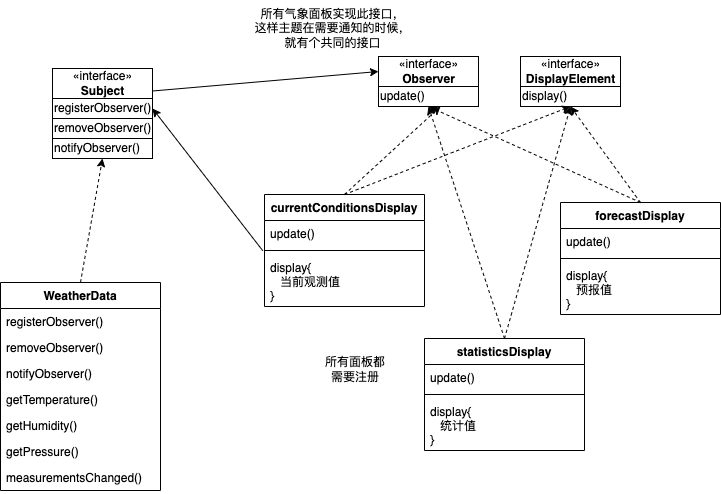

The diagram above was exported from draw.io. Its source (the exported page's mxGraphModel, read from the mxfile embedded in the PNG):
<mxGraphModel dx="1351" dy="518" grid="1" gridSize="8" guides="1" tooltips="1" connect="1" arrows="1" fold="1" page="1" pageScale="1" pageWidth="827" pageHeight="1169" math="0" shadow="0">
  <root>
    <mxCell id="WIyWlLk6GJQsqaUBKTNV-0" />
    <mxCell id="WIyWlLk6GJQsqaUBKTNV-1" parent="WIyWlLk6GJQsqaUBKTNV-0" />
    <mxCell id="G1GR_QX9FoNrCbuWb2jL-0" value="&lt;font style=&quot;font-size: 11px&quot;&gt;«interface»&lt;br style=&quot;font-size: 11px&quot;&gt;&lt;b style=&quot;font-size: 11px&quot;&gt;Subject&lt;/b&gt;&lt;/font&gt;" style="html=1;fontSize=8;" vertex="1" parent="WIyWlLk6GJQsqaUBKTNV-1">
      <mxGeometry x="100" y="90" width="100" height="30" as="geometry" />
    </mxCell>
    <mxCell id="G1GR_QX9FoNrCbuWb2jL-1" style="edgeStyle=orthogonalEdgeStyle;rounded=0;orthogonalLoop=1;jettySize=auto;html=1;exitX=0.5;exitY=1;exitDx=0;exitDy=0;fontSize=8;" edge="1" parent="WIyWlLk6GJQsqaUBKTNV-1" source="G1GR_QX9FoNrCbuWb2jL-0" target="G1GR_QX9FoNrCbuWb2jL-0">
      <mxGeometry relative="1" as="geometry" />
    </mxCell>
    <mxCell id="G1GR_QX9FoNrCbuWb2jL-8" value="&lt;font style=&quot;font-size: 11px&quot;&gt;registerObserver()&lt;/font&gt;" style="html=1;fontSize=8;align=left;" vertex="1" parent="WIyWlLk6GJQsqaUBKTNV-1">
      <mxGeometry x="100" y="120" width="100" height="20" as="geometry" />
    </mxCell>
    <mxCell id="G1GR_QX9FoNrCbuWb2jL-9" value="removeObserver()" style="html=1;fontSize=8;align=left;" vertex="1" parent="WIyWlLk6GJQsqaUBKTNV-1">
      <mxGeometry x="100" y="140" width="100" height="20" as="geometry" />
    </mxCell>
    <mxCell id="G1GR_QX9FoNrCbuWb2jL-10" value="notifyObserver()" style="html=1;fontSize=8;align=left;" vertex="1" parent="WIyWlLk6GJQsqaUBKTNV-1">
      <mxGeometry x="100" y="160" width="100" height="20" as="geometry" />
    </mxCell>
    <mxCell id="G1GR_QX9FoNrCbuWb2jL-31" value="WeatherData" style="swimlane;fontStyle=1;align=center;verticalAlign=top;childLayout=stackLayout;horizontal=1;startSize=26;horizontalStack=0;resizeParent=1;resizeParentMax=0;resizeLast=0;collapsible=1;marginBottom=0;fontSize=12;" vertex="1" parent="WIyWlLk6GJQsqaUBKTNV-1">
      <mxGeometry x="48" y="304" width="160" height="208" as="geometry" />
    </mxCell>
    <mxCell id="G1GR_QX9FoNrCbuWb2jL-34" value="registerObserver()" style="text;strokeColor=none;fillColor=none;align=left;verticalAlign=top;spacingLeft=4;spacingRight=4;overflow=hidden;rotatable=0;points=[[0,0.5],[1,0.5]];portConstraint=eastwest;fontSize=12;" vertex="1" parent="G1GR_QX9FoNrCbuWb2jL-31">
      <mxGeometry y="26" width="160" height="26" as="geometry" />
    </mxCell>
    <mxCell id="G1GR_QX9FoNrCbuWb2jL-35" value="removeObserver()" style="text;strokeColor=none;fillColor=none;align=left;verticalAlign=top;spacingLeft=4;spacingRight=4;overflow=hidden;rotatable=0;points=[[0,0.5],[1,0.5]];portConstraint=eastwest;fontSize=12;" vertex="1" parent="G1GR_QX9FoNrCbuWb2jL-31">
      <mxGeometry y="52" width="160" height="26" as="geometry" />
    </mxCell>
    <mxCell id="G1GR_QX9FoNrCbuWb2jL-36" value="notifyObserver()" style="text;strokeColor=none;fillColor=none;align=left;verticalAlign=top;spacingLeft=4;spacingRight=4;overflow=hidden;rotatable=0;points=[[0,0.5],[1,0.5]];portConstraint=eastwest;fontSize=12;" vertex="1" parent="G1GR_QX9FoNrCbuWb2jL-31">
      <mxGeometry y="78" width="160" height="26" as="geometry" />
    </mxCell>
    <mxCell id="G1GR_QX9FoNrCbuWb2jL-37" value="getTemperature()" style="text;strokeColor=none;fillColor=none;align=left;verticalAlign=top;spacingLeft=4;spacingRight=4;overflow=hidden;rotatable=0;points=[[0,0.5],[1,0.5]];portConstraint=eastwest;fontSize=12;" vertex="1" parent="G1GR_QX9FoNrCbuWb2jL-31">
      <mxGeometry y="104" width="160" height="26" as="geometry" />
    </mxCell>
    <mxCell id="G1GR_QX9FoNrCbuWb2jL-38" value="getHumidity()" style="text;strokeColor=none;fillColor=none;align=left;verticalAlign=top;spacingLeft=4;spacingRight=4;overflow=hidden;rotatable=0;points=[[0,0.5],[1,0.5]];portConstraint=eastwest;fontSize=12;" vertex="1" parent="G1GR_QX9FoNrCbuWb2jL-31">
      <mxGeometry y="130" width="160" height="26" as="geometry" />
    </mxCell>
    <mxCell id="G1GR_QX9FoNrCbuWb2jL-39" value="getPressure()" style="text;strokeColor=none;fillColor=none;align=left;verticalAlign=top;spacingLeft=4;spacingRight=4;overflow=hidden;rotatable=0;points=[[0,0.5],[1,0.5]];portConstraint=eastwest;fontSize=12;" vertex="1" parent="G1GR_QX9FoNrCbuWb2jL-31">
      <mxGeometry y="156" width="160" height="26" as="geometry" />
    </mxCell>
    <mxCell id="G1GR_QX9FoNrCbuWb2jL-41" value="measurementsChanged()" style="text;strokeColor=none;fillColor=none;align=left;verticalAlign=top;spacingLeft=4;spacingRight=4;overflow=hidden;rotatable=0;points=[[0,0.5],[1,0.5]];portConstraint=eastwest;fontSize=12;" vertex="1" parent="G1GR_QX9FoNrCbuWb2jL-31">
      <mxGeometry y="182" width="160" height="26" as="geometry" />
    </mxCell>
    <mxCell id="G1GR_QX9FoNrCbuWb2jL-40" value="" style="endArrow=classic;html=1;rounded=0;fontSize=12;exitX=0.5;exitY=0;exitDx=0;exitDy=0;entryX=0.5;entryY=1;entryDx=0;entryDy=0;dashed=1;" edge="1" parent="WIyWlLk6GJQsqaUBKTNV-1" source="G1GR_QX9FoNrCbuWb2jL-31" target="G1GR_QX9FoNrCbuWb2jL-10">
      <mxGeometry width="50" height="50" relative="1" as="geometry">
        <mxPoint x="96" y="290" as="sourcePoint" />
        <mxPoint x="146" y="240" as="targetPoint" />
      </mxGeometry>
    </mxCell>
    <mxCell id="G1GR_QX9FoNrCbuWb2jL-42" value="&lt;font style=&quot;font-size: 11px&quot;&gt;«interface»&lt;br style=&quot;font-size: 11px&quot;&gt;&lt;b&gt;Observer&lt;/b&gt;&lt;br&gt;&lt;/font&gt;" style="html=1;fontSize=8;" vertex="1" parent="WIyWlLk6GJQsqaUBKTNV-1">
      <mxGeometry x="426" y="78" width="100" height="30" as="geometry" />
    </mxCell>
    <mxCell id="G1GR_QX9FoNrCbuWb2jL-43" value="update()" style="html=1;fontSize=8;align=left;" vertex="1" parent="WIyWlLk6GJQsqaUBKTNV-1">
      <mxGeometry x="426" y="108" width="100" height="20" as="geometry" />
    </mxCell>
    <mxCell id="G1GR_QX9FoNrCbuWb2jL-44" value="&lt;font style=&quot;font-size: 11px&quot;&gt;«interface»&lt;br style=&quot;font-size: 11px&quot;&gt;&lt;b&gt;DisplayElement&lt;/b&gt;&lt;br&gt;&lt;/font&gt;" style="html=1;fontSize=8;" vertex="1" parent="WIyWlLk6GJQsqaUBKTNV-1">
      <mxGeometry x="568" y="78" width="100" height="30" as="geometry" />
    </mxCell>
    <mxCell id="G1GR_QX9FoNrCbuWb2jL-45" value="display()" style="html=1;fontSize=8;align=left;" vertex="1" parent="WIyWlLk6GJQsqaUBKTNV-1">
      <mxGeometry x="568" y="108" width="100" height="20" as="geometry" />
    </mxCell>
    <mxCell id="G1GR_QX9FoNrCbuWb2jL-46" value="currentConditionsDisplay" style="swimlane;fontStyle=1;align=center;verticalAlign=top;childLayout=stackLayout;horizontal=1;startSize=26;horizontalStack=0;resizeParent=1;resizeParentMax=0;resizeLast=0;collapsible=1;marginBottom=0;rounded=0;sketch=0;" vertex="1" parent="WIyWlLk6GJQsqaUBKTNV-1">
      <mxGeometry x="312" y="216" width="160" height="112" as="geometry" />
    </mxCell>
    <mxCell id="G1GR_QX9FoNrCbuWb2jL-47" value="update()" style="text;strokeColor=none;fillColor=none;align=left;verticalAlign=top;spacingLeft=4;spacingRight=4;overflow=hidden;rotatable=0;points=[[0,0.5],[1,0.5]];portConstraint=eastwest;rounded=0;sketch=0;" vertex="1" parent="G1GR_QX9FoNrCbuWb2jL-46">
      <mxGeometry y="26" width="160" height="26" as="geometry" />
    </mxCell>
    <mxCell id="G1GR_QX9FoNrCbuWb2jL-48" value="" style="line;strokeWidth=1;fillColor=none;align=left;verticalAlign=middle;spacingTop=-1;spacingLeft=3;spacingRight=3;rotatable=0;labelPosition=right;points=[];portConstraint=eastwest;rounded=0;sketch=0;" vertex="1" parent="G1GR_QX9FoNrCbuWb2jL-46">
      <mxGeometry y="52" width="160" height="8" as="geometry" />
    </mxCell>
    <mxCell id="G1GR_QX9FoNrCbuWb2jL-49" value="display{&#10;   当前观测值&#10;}" style="text;strokeColor=none;fillColor=none;align=left;verticalAlign=top;spacingLeft=4;spacingRight=4;overflow=hidden;rotatable=0;points=[[0,0.5],[1,0.5]];portConstraint=eastwest;rounded=0;sketch=0;" vertex="1" parent="G1GR_QX9FoNrCbuWb2jL-46">
      <mxGeometry y="60" width="160" height="52" as="geometry" />
    </mxCell>
    <mxCell id="G1GR_QX9FoNrCbuWb2jL-50" value="statisticsDisplay" style="swimlane;fontStyle=1;align=center;verticalAlign=top;childLayout=stackLayout;horizontal=1;startSize=26;horizontalStack=0;resizeParent=1;resizeParentMax=0;resizeLast=0;collapsible=1;marginBottom=0;rounded=0;sketch=0;" vertex="1" parent="WIyWlLk6GJQsqaUBKTNV-1">
      <mxGeometry x="472" y="360" width="160" height="112" as="geometry" />
    </mxCell>
    <mxCell id="G1GR_QX9FoNrCbuWb2jL-51" value="update()" style="text;strokeColor=none;fillColor=none;align=left;verticalAlign=top;spacingLeft=4;spacingRight=4;overflow=hidden;rotatable=0;points=[[0,0.5],[1,0.5]];portConstraint=eastwest;rounded=0;sketch=0;" vertex="1" parent="G1GR_QX9FoNrCbuWb2jL-50">
      <mxGeometry y="26" width="160" height="26" as="geometry" />
    </mxCell>
    <mxCell id="G1GR_QX9FoNrCbuWb2jL-52" value="" style="line;strokeWidth=1;fillColor=none;align=left;verticalAlign=middle;spacingTop=-1;spacingLeft=3;spacingRight=3;rotatable=0;labelPosition=right;points=[];portConstraint=eastwest;rounded=0;sketch=0;" vertex="1" parent="G1GR_QX9FoNrCbuWb2jL-50">
      <mxGeometry y="52" width="160" height="8" as="geometry" />
    </mxCell>
    <mxCell id="G1GR_QX9FoNrCbuWb2jL-53" value="display{&#10;   统计值&#10;}" style="text;strokeColor=none;fillColor=none;align=left;verticalAlign=top;spacingLeft=4;spacingRight=4;overflow=hidden;rotatable=0;points=[[0,0.5],[1,0.5]];portConstraint=eastwest;rounded=0;sketch=0;" vertex="1" parent="G1GR_QX9FoNrCbuWb2jL-50">
      <mxGeometry y="60" width="160" height="52" as="geometry" />
    </mxCell>
    <mxCell id="G1GR_QX9FoNrCbuWb2jL-54" value="forecastDisplay" style="swimlane;fontStyle=1;align=center;verticalAlign=top;childLayout=stackLayout;horizontal=1;startSize=26;horizontalStack=0;resizeParent=1;resizeParentMax=0;resizeLast=0;collapsible=1;marginBottom=0;rounded=0;sketch=0;" vertex="1" parent="WIyWlLk6GJQsqaUBKTNV-1">
      <mxGeometry x="608" y="224" width="160" height="112" as="geometry" />
    </mxCell>
    <mxCell id="G1GR_QX9FoNrCbuWb2jL-55" value="update()" style="text;strokeColor=none;fillColor=none;align=left;verticalAlign=top;spacingLeft=4;spacingRight=4;overflow=hidden;rotatable=0;points=[[0,0.5],[1,0.5]];portConstraint=eastwest;rounded=0;sketch=0;" vertex="1" parent="G1GR_QX9FoNrCbuWb2jL-54">
      <mxGeometry y="26" width="160" height="26" as="geometry" />
    </mxCell>
    <mxCell id="G1GR_QX9FoNrCbuWb2jL-56" value="" style="line;strokeWidth=1;fillColor=none;align=left;verticalAlign=middle;spacingTop=-1;spacingLeft=3;spacingRight=3;rotatable=0;labelPosition=right;points=[];portConstraint=eastwest;rounded=0;sketch=0;" vertex="1" parent="G1GR_QX9FoNrCbuWb2jL-54">
      <mxGeometry y="52" width="160" height="8" as="geometry" />
    </mxCell>
    <mxCell id="G1GR_QX9FoNrCbuWb2jL-57" value="display{&#10;   预报值&#10;}" style="text;strokeColor=none;fillColor=none;align=left;verticalAlign=top;spacingLeft=4;spacingRight=4;overflow=hidden;rotatable=0;points=[[0,0.5],[1,0.5]];portConstraint=eastwest;rounded=0;sketch=0;" vertex="1" parent="G1GR_QX9FoNrCbuWb2jL-54">
      <mxGeometry y="60" width="160" height="52" as="geometry" />
    </mxCell>
    <mxCell id="G1GR_QX9FoNrCbuWb2jL-58" value="" style="endArrow=classic;html=1;rounded=0;fontSize=12;exitX=0.5;exitY=0;exitDx=0;exitDy=0;dashed=1;" edge="1" parent="WIyWlLk6GJQsqaUBKTNV-1" source="G1GR_QX9FoNrCbuWb2jL-46">
      <mxGeometry width="50" height="50" relative="1" as="geometry">
        <mxPoint x="136" y="312" as="sourcePoint" />
        <mxPoint x="488" y="128" as="targetPoint" />
      </mxGeometry>
    </mxCell>
    <mxCell id="G1GR_QX9FoNrCbuWb2jL-59" value="" style="endArrow=classic;html=1;rounded=0;fontSize=12;exitX=0.5;exitY=0;exitDx=0;exitDy=0;entryX=0.5;entryY=1;entryDx=0;entryDy=0;dashed=1;" edge="1" parent="WIyWlLk6GJQsqaUBKTNV-1" source="G1GR_QX9FoNrCbuWb2jL-46" target="G1GR_QX9FoNrCbuWb2jL-45">
      <mxGeometry width="50" height="50" relative="1" as="geometry">
        <mxPoint x="384" y="208" as="sourcePoint" />
        <mxPoint x="475.5" y="140.72000000000003" as="targetPoint" />
      </mxGeometry>
    </mxCell>
    <mxCell id="G1GR_QX9FoNrCbuWb2jL-60" value="" style="endArrow=classic;html=1;rounded=0;fontSize=12;exitX=0.5;exitY=0;exitDx=0;exitDy=0;dashed=1;entryX=0.5;entryY=1;entryDx=0;entryDy=0;" edge="1" parent="WIyWlLk6GJQsqaUBKTNV-1" source="G1GR_QX9FoNrCbuWb2jL-50" target="G1GR_QX9FoNrCbuWb2jL-43">
      <mxGeometry width="50" height="50" relative="1" as="geometry">
        <mxPoint x="384" y="208" as="sourcePoint" />
        <mxPoint x="472" y="136" as="targetPoint" />
      </mxGeometry>
    </mxCell>
    <mxCell id="G1GR_QX9FoNrCbuWb2jL-61" value="" style="endArrow=classic;html=1;rounded=0;fontSize=12;exitX=0.5;exitY=0;exitDx=0;exitDy=0;dashed=1;entryX=0.5;entryY=1;entryDx=0;entryDy=0;" edge="1" parent="WIyWlLk6GJQsqaUBKTNV-1" source="G1GR_QX9FoNrCbuWb2jL-50" target="G1GR_QX9FoNrCbuWb2jL-45">
      <mxGeometry width="50" height="50" relative="1" as="geometry">
        <mxPoint x="576" y="208" as="sourcePoint" />
        <mxPoint x="484" y="136" as="targetPoint" />
      </mxGeometry>
    </mxCell>
    <mxCell id="G1GR_QX9FoNrCbuWb2jL-62" value="" style="endArrow=classic;html=1;rounded=0;fontSize=12;exitX=0.5;exitY=0;exitDx=0;exitDy=0;dashed=1;entryX=0.5;entryY=1;entryDx=0;entryDy=0;" edge="1" parent="WIyWlLk6GJQsqaUBKTNV-1" source="G1GR_QX9FoNrCbuWb2jL-54" target="G1GR_QX9FoNrCbuWb2jL-45">
      <mxGeometry width="50" height="50" relative="1" as="geometry">
        <mxPoint x="576" y="208" as="sourcePoint" />
        <mxPoint x="626" y="136" as="targetPoint" />
      </mxGeometry>
    </mxCell>
    <mxCell id="G1GR_QX9FoNrCbuWb2jL-63" value="" style="endArrow=classic;html=1;rounded=0;fontSize=12;exitX=0.5;exitY=0;exitDx=0;exitDy=0;dashed=1;entryX=0.5;entryY=1;entryDx=0;entryDy=0;" edge="1" parent="WIyWlLk6GJQsqaUBKTNV-1" source="G1GR_QX9FoNrCbuWb2jL-54" target="G1GR_QX9FoNrCbuWb2jL-43">
      <mxGeometry width="50" height="50" relative="1" as="geometry">
        <mxPoint x="756" y="208" as="sourcePoint" />
        <mxPoint x="626" y="136" as="targetPoint" />
      </mxGeometry>
    </mxCell>
    <mxCell id="G1GR_QX9FoNrCbuWb2jL-64" value="" style="endArrow=classic;html=1;rounded=1;sketch=0;curved=0;entryX=1;entryY=0.5;entryDx=0;entryDy=0;exitX=-0.011;exitY=-0.073;exitDx=0;exitDy=0;exitPerimeter=0;" edge="1" parent="WIyWlLk6GJQsqaUBKTNV-1" source="G1GR_QX9FoNrCbuWb2jL-49" target="G1GR_QX9FoNrCbuWb2jL-8">
      <mxGeometry width="50" height="50" relative="1" as="geometry">
        <mxPoint x="264" y="282" as="sourcePoint" />
        <mxPoint x="314" y="232" as="targetPoint" />
      </mxGeometry>
    </mxCell>
    <mxCell id="G1GR_QX9FoNrCbuWb2jL-68" value="所有面板都需要注册" style="text;html=1;strokeColor=none;fillColor=none;align=center;verticalAlign=middle;whiteSpace=wrap;rounded=0;sketch=0;" vertex="1" parent="WIyWlLk6GJQsqaUBKTNV-1">
      <mxGeometry x="368" y="376" width="70" height="30" as="geometry" />
    </mxCell>
    <mxCell id="G1GR_QX9FoNrCbuWb2jL-69" value="" style="endArrow=classic;html=1;rounded=1;sketch=0;curved=0;exitX=1;exitY=0.75;exitDx=0;exitDy=0;entryX=0;entryY=0.5;entryDx=0;entryDy=0;" edge="1" parent="WIyWlLk6GJQsqaUBKTNV-1" source="G1GR_QX9FoNrCbuWb2jL-0" target="G1GR_QX9FoNrCbuWb2jL-42">
      <mxGeometry width="50" height="50" relative="1" as="geometry">
        <mxPoint x="328" y="250" as="sourcePoint" />
        <mxPoint x="378" y="200" as="targetPoint" />
      </mxGeometry>
    </mxCell>
    <mxCell id="G1GR_QX9FoNrCbuWb2jL-70" value="所有气象面板实现此接口，&lt;br&gt;这样主题在需要通知的时候，&lt;br&gt;就有个共同的接口" style="text;html=1;align=center;verticalAlign=middle;resizable=0;points=[];autosize=1;strokeColor=none;fillColor=none;" vertex="1" parent="WIyWlLk6GJQsqaUBKTNV-1">
      <mxGeometry x="296" y="22" width="168" height="56" as="geometry" />
    </mxCell>
  </root>
</mxGraphModel>